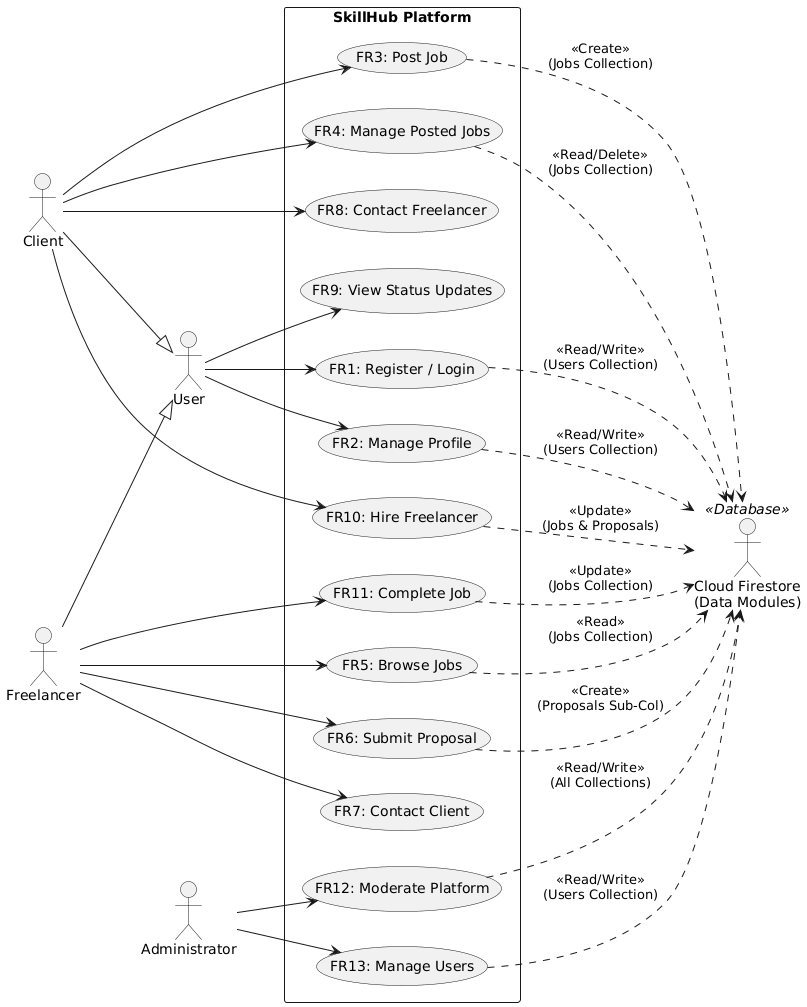

The diagram above was rendered by PlantUML. Its source (embedded in the PNG):
@startuml
left to right direction
skinparam packageStyle rectangle

' --- PRIMARY ACTORS (Left Side) ---
actor "User" as user
actor "Client" as client
actor "Freelancer" as freelancer
actor "Administrator" as admin

' INHERITANCE
client --|> user
freelancer --|> user

' --- SECONDARY ACTOR (Right Side - The Data Modules) ---
' This represents the Data Modules defined in 3.3
actor "Cloud Firestore\n(Data Modules)" as db <<Database>>

rectangle "SkillHub Platform" {

  ' USER USE CASES
  usecase "FR1: Register / Login" as FR1
  usecase "FR2: Manage Profile" as FR2
  usecase "FR9: View Status Updates" as FR9
  
  user --> FR1
  user --> FR2
  user --> FR9

  ' CLIENT USE CASES
  usecase "FR3: Post Job" as FR3
  usecase "FR4: Manage Posted Jobs" as FR4
  usecase "FR8: Contact Freelancer" as FR8
  usecase "FR10: Hire Freelancer" as FR10
  
  client --> FR3
  client --> FR4
  client --> FR8
  client --> FR10

  ' FREELANCER USE CASES
  usecase "FR5: Browse Jobs" as FR5
  usecase "FR6: Submit Proposal" as FR6
  usecase "FR7: Contact Client" as FR7
  usecase "FR11: Complete Job" as FR11
  
  freelancer --> FR5
  freelancer --> FR6
  freelancer --> FR7
  freelancer --> FR11

  ' ADMIN USE CASES
  usecase "FR12: Moderate Platform" as FR12
  usecase "FR13: Manage Users" as FR13
  
  admin --> FR12
  admin --> FR13

  ' --- CONNECTIONS TO DATA MODULES ---
  ' This highlights which Data Modules are touched by which Use Case
  
  FR1 ..> db : <<Read/Write>>\n(Users Collection)
  FR2 ..> db : <<Read/Write>>\n(Users Collection)
  
  FR3 ..> db : <<Create>>\n(Jobs Collection)
  FR4 ..> db : <<Read/Delete>>\n(Jobs Collection)
  
  FR5 ..> db : <<Read>>\n(Jobs Collection)
  FR6 ..> db : <<Create>>\n(Proposals Sub-Col)
  
  FR10 ..> db : <<Update>>\n(Jobs & Proposals)
  FR11 ..> db : <<Update>>\n(Jobs Collection)
  
  FR12 ..> db : <<Read/Write>>\n(All Collections)
  FR13 ..> db : <<Read/Write>>\n(Users Collection)
}
@enduml